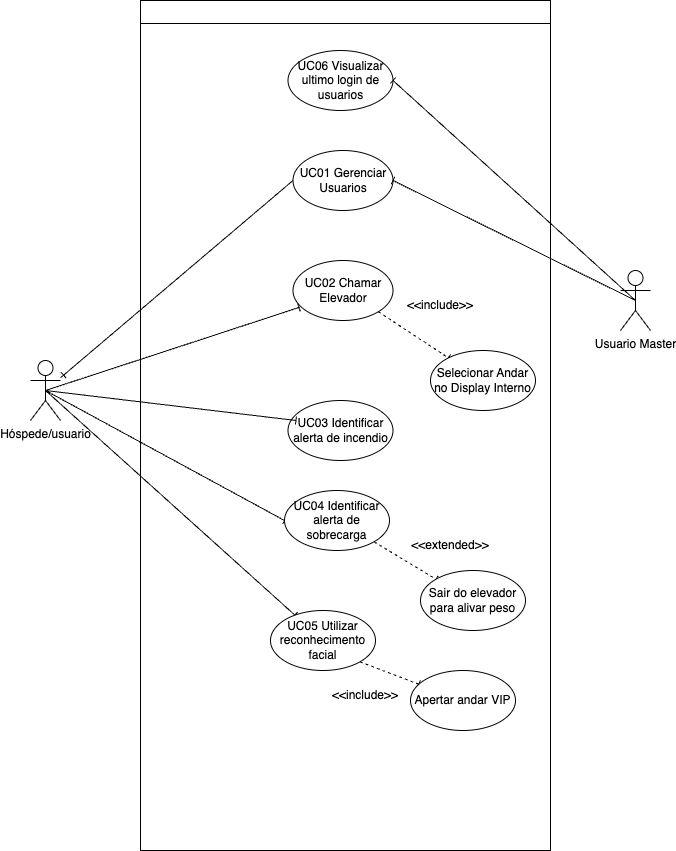

The diagram above was exported from draw.io. Its source (the exported page's mxGraphModel, read from the mxfile embedded in the PNG):
<mxGraphModel dx="954" dy="495" grid="1" gridSize="10" guides="1" tooltips="1" connect="1" arrows="1" fold="1" page="1" pageScale="1" pageWidth="827" pageHeight="1169" math="0" shadow="0">
  <root>
    <mxCell id="0" />
    <mxCell id="1" parent="0" />
    <mxCell id="_fRTAG26UfSAd9fpn-8X-24" style="rounded=0;orthogonalLoop=1;jettySize=auto;html=1;exitX=0.5;exitY=0.5;exitDx=0;exitDy=0;exitPerimeter=0;entryX=0;entryY=0.5;entryDx=0;entryDy=0;endArrow=baseDash;endFill=0;" edge="1" parent="1" source="_fRTAG26UfSAd9fpn-8X-1" target="_fRTAG26UfSAd9fpn-8X-23">
      <mxGeometry relative="1" as="geometry" />
    </mxCell>
    <mxCell id="_fRTAG26UfSAd9fpn-8X-29" style="rounded=0;orthogonalLoop=1;jettySize=auto;html=1;exitX=0.5;exitY=0.5;exitDx=0;exitDy=0;exitPerimeter=0;endArrow=baseDash;endFill=0;" edge="1" parent="1" source="_fRTAG26UfSAd9fpn-8X-1" target="_fRTAG26UfSAd9fpn-8X-28">
      <mxGeometry relative="1" as="geometry" />
    </mxCell>
    <mxCell id="_fRTAG26UfSAd9fpn-8X-1" value="Hóspede/usuario" style="shape=umlActor;verticalLabelPosition=bottom;verticalAlign=top;html=1;outlineConnect=0;" vertex="1" parent="1">
      <mxGeometry x="160" y="440" width="30" height="60" as="geometry" />
    </mxCell>
    <mxCell id="_fRTAG26UfSAd9fpn-8X-5" value="" style="swimlane;whiteSpace=wrap;html=1;" vertex="1" parent="1">
      <mxGeometry x="270" y="80" width="410" height="850" as="geometry" />
    </mxCell>
    <mxCell id="_fRTAG26UfSAd9fpn-8X-8" value="UC01 Gerenciar Usuarios" style="ellipse;whiteSpace=wrap;html=1;" vertex="1" parent="_fRTAG26UfSAd9fpn-8X-5">
      <mxGeometry x="152.5" y="150" width="100" height="60" as="geometry" />
    </mxCell>
    <mxCell id="_fRTAG26UfSAd9fpn-8X-18" style="rounded=0;orthogonalLoop=1;jettySize=auto;html=1;exitX=1;exitY=1;exitDx=0;exitDy=0;endArrow=baseDash;endFill=0;dashed=1;" edge="1" parent="_fRTAG26UfSAd9fpn-8X-5" source="_fRTAG26UfSAd9fpn-8X-13" target="_fRTAG26UfSAd9fpn-8X-17">
      <mxGeometry relative="1" as="geometry" />
    </mxCell>
    <mxCell id="_fRTAG26UfSAd9fpn-8X-13" value="UC02 Chamar Elevador" style="ellipse;whiteSpace=wrap;html=1;" vertex="1" parent="_fRTAG26UfSAd9fpn-8X-5">
      <mxGeometry x="152.5" y="260" width="100" height="60" as="geometry" />
    </mxCell>
    <mxCell id="_fRTAG26UfSAd9fpn-8X-17" value="Selecionar Andar no Display Interno" style="ellipse;whiteSpace=wrap;html=1;" vertex="1" parent="_fRTAG26UfSAd9fpn-8X-5">
      <mxGeometry x="290" y="350" width="105" height="60" as="geometry" />
    </mxCell>
    <mxCell id="_fRTAG26UfSAd9fpn-8X-19" value="&amp;lt;&amp;lt;include&amp;gt;&amp;gt;" style="text;html=1;align=center;verticalAlign=middle;whiteSpace=wrap;rounded=0;" vertex="1" parent="_fRTAG26UfSAd9fpn-8X-5">
      <mxGeometry x="270" y="290" width="60" height="30" as="geometry" />
    </mxCell>
    <mxCell id="_fRTAG26UfSAd9fpn-8X-21" value="UC03 Identificar alerta de incendio" style="ellipse;whiteSpace=wrap;html=1;" vertex="1" parent="_fRTAG26UfSAd9fpn-8X-5">
      <mxGeometry x="147.5" y="400" width="105" height="60" as="geometry" />
    </mxCell>
    <mxCell id="_fRTAG26UfSAd9fpn-8X-26" style="rounded=0;orthogonalLoop=1;jettySize=auto;html=1;exitX=1;exitY=1;exitDx=0;exitDy=0;entryX=0;entryY=0;entryDx=0;entryDy=0;dashed=1;endArrow=baseDash;endFill=0;" edge="1" parent="_fRTAG26UfSAd9fpn-8X-5" source="_fRTAG26UfSAd9fpn-8X-23" target="_fRTAG26UfSAd9fpn-8X-25">
      <mxGeometry relative="1" as="geometry" />
    </mxCell>
    <mxCell id="_fRTAG26UfSAd9fpn-8X-23" value="UC04 Identificar alerta de sobrecarga" style="ellipse;whiteSpace=wrap;html=1;" vertex="1" parent="_fRTAG26UfSAd9fpn-8X-5">
      <mxGeometry x="144" y="490" width="105" height="60" as="geometry" />
    </mxCell>
    <mxCell id="_fRTAG26UfSAd9fpn-8X-25" value="Sair do elevador para alivar peso" style="ellipse;whiteSpace=wrap;html=1;" vertex="1" parent="_fRTAG26UfSAd9fpn-8X-5">
      <mxGeometry x="280" y="570" width="105" height="60" as="geometry" />
    </mxCell>
    <mxCell id="_fRTAG26UfSAd9fpn-8X-27" value="&amp;lt;&amp;lt;extended&amp;gt;&amp;gt;" style="text;html=1;align=center;verticalAlign=middle;whiteSpace=wrap;rounded=0;" vertex="1" parent="_fRTAG26UfSAd9fpn-8X-5">
      <mxGeometry x="280" y="530" width="60" height="30" as="geometry" />
    </mxCell>
    <mxCell id="_fRTAG26UfSAd9fpn-8X-31" style="rounded=0;orthogonalLoop=1;jettySize=auto;html=1;exitX=1;exitY=1;exitDx=0;exitDy=0;endArrow=baseDash;endFill=0;dashed=1;" edge="1" parent="_fRTAG26UfSAd9fpn-8X-5" source="_fRTAG26UfSAd9fpn-8X-28" target="_fRTAG26UfSAd9fpn-8X-30">
      <mxGeometry relative="1" as="geometry" />
    </mxCell>
    <mxCell id="_fRTAG26UfSAd9fpn-8X-28" value="UC05 Utilizar reconhecimento facial" style="ellipse;whiteSpace=wrap;html=1;" vertex="1" parent="_fRTAG26UfSAd9fpn-8X-5">
      <mxGeometry x="130" y="610" width="105" height="60" as="geometry" />
    </mxCell>
    <mxCell id="_fRTAG26UfSAd9fpn-8X-30" value="Apertar andar VIP" style="ellipse;whiteSpace=wrap;html=1;" vertex="1" parent="_fRTAG26UfSAd9fpn-8X-5">
      <mxGeometry x="270" y="670" width="105" height="60" as="geometry" />
    </mxCell>
    <mxCell id="_fRTAG26UfSAd9fpn-8X-32" value="&amp;lt;&amp;lt;include&amp;gt;&amp;gt;" style="text;html=1;align=center;verticalAlign=middle;whiteSpace=wrap;rounded=0;" vertex="1" parent="_fRTAG26UfSAd9fpn-8X-5">
      <mxGeometry x="195" y="680" width="60" height="30" as="geometry" />
    </mxCell>
    <mxCell id="_fRTAG26UfSAd9fpn-8X-48" value="UC06 Visualizar ultimo login de usuarios" style="ellipse;whiteSpace=wrap;html=1;" vertex="1" parent="_fRTAG26UfSAd9fpn-8X-5">
      <mxGeometry x="147.5" y="50" width="105" height="60" as="geometry" />
    </mxCell>
    <mxCell id="_fRTAG26UfSAd9fpn-8X-12" style="rounded=0;orthogonalLoop=1;jettySize=auto;html=1;exitX=0.5;exitY=0.5;exitDx=0;exitDy=0;exitPerimeter=0;entryX=1;entryY=0.5;entryDx=0;entryDy=0;endArrow=baseDash;endFill=0;" edge="1" parent="1" source="_fRTAG26UfSAd9fpn-8X-9" target="_fRTAG26UfSAd9fpn-8X-8">
      <mxGeometry relative="1" as="geometry" />
    </mxCell>
    <mxCell id="_fRTAG26UfSAd9fpn-8X-49" style="rounded=0;orthogonalLoop=1;jettySize=auto;html=1;exitX=0.5;exitY=0.5;exitDx=0;exitDy=0;exitPerimeter=0;entryX=1;entryY=0.5;entryDx=0;entryDy=0;endArrow=baseDash;endFill=0;" edge="1" parent="1" source="_fRTAG26UfSAd9fpn-8X-9" target="_fRTAG26UfSAd9fpn-8X-48">
      <mxGeometry relative="1" as="geometry" />
    </mxCell>
    <mxCell id="_fRTAG26UfSAd9fpn-8X-9" value="Usuario Master" style="shape=umlActor;verticalLabelPosition=bottom;verticalAlign=top;html=1;outlineConnect=0;" vertex="1" parent="1">
      <mxGeometry x="750" y="350" width="30" height="60" as="geometry" />
    </mxCell>
    <mxCell id="_fRTAG26UfSAd9fpn-8X-14" style="rounded=0;orthogonalLoop=1;jettySize=auto;html=1;exitX=0.5;exitY=0.5;exitDx=0;exitDy=0;exitPerimeter=0;entryX=0.06;entryY=0.783;entryDx=0;entryDy=0;entryPerimeter=0;endArrow=baseDash;endFill=0;" edge="1" parent="1" source="_fRTAG26UfSAd9fpn-8X-1" target="_fRTAG26UfSAd9fpn-8X-13">
      <mxGeometry relative="1" as="geometry" />
    </mxCell>
    <mxCell id="_fRTAG26UfSAd9fpn-8X-16" style="rounded=0;orthogonalLoop=1;jettySize=auto;html=1;exitX=0;exitY=0.5;exitDx=0;exitDy=0;endArrow=ERone;endFill=0;" edge="1" parent="1" source="_fRTAG26UfSAd9fpn-8X-8" target="_fRTAG26UfSAd9fpn-8X-1">
      <mxGeometry relative="1" as="geometry" />
    </mxCell>
    <mxCell id="_fRTAG26UfSAd9fpn-8X-22" style="rounded=0;orthogonalLoop=1;jettySize=auto;html=1;exitX=0.5;exitY=0.5;exitDx=0;exitDy=0;exitPerimeter=0;entryX=0.076;entryY=0.333;entryDx=0;entryDy=0;entryPerimeter=0;endArrow=baseDash;endFill=0;" edge="1" parent="1" source="_fRTAG26UfSAd9fpn-8X-1" target="_fRTAG26UfSAd9fpn-8X-21">
      <mxGeometry relative="1" as="geometry" />
    </mxCell>
  </root>
</mxGraphModel>